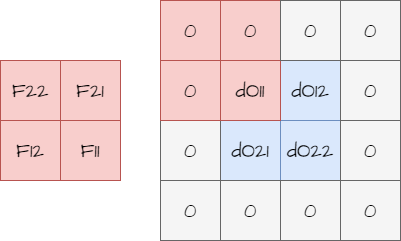

The diagram above was exported from draw.io. Its source (the exported page's mxGraphModel, read from the mxfile embedded in the PNG):
<mxGraphModel dx="1174" dy="629" grid="1" gridSize="10" guides="1" tooltips="1" connect="1" arrows="1" fold="1" page="1" pageScale="1" pageWidth="827" pageHeight="1169" math="0" shadow="0">
  <root>
    <mxCell id="0" />
    <mxCell id="1" parent="0" />
    <mxCell id="8" value="dO12" style="whiteSpace=wrap;html=1;hachureGap=4;fontFamily=Architects Daughter;fontSource=https%3A%2F%2Ffonts.googleapis.com%2Fcss%3Ffamily%3DArchitects%2BDaughter;fontSize=20;rounded=0;fillColor=#dae8fc;strokeColor=#6c8ebf;" parent="1" vertex="1">
      <mxGeometry x="400" y="450" width="60" height="60" as="geometry" />
    </mxCell>
    <mxCell id="12" value="dO21" style="whiteSpace=wrap;html=1;hachureGap=4;fontFamily=Architects Daughter;fontSource=https%3A%2F%2Ffonts.googleapis.com%2Fcss%3Ffamily%3DArchitects%2BDaughter;fontSize=20;rounded=0;fillColor=#dae8fc;strokeColor=#6c8ebf;" parent="1" vertex="1">
      <mxGeometry x="340" y="510" width="60" height="60" as="geometry" />
    </mxCell>
    <mxCell id="13" value="dO22" style="whiteSpace=wrap;html=1;hachureGap=4;fontFamily=Architects Daughter;fontSource=https%3A%2F%2Ffonts.googleapis.com%2Fcss%3Ffamily%3DArchitects%2BDaughter;fontSize=20;rounded=0;fillColor=#dae8fc;strokeColor=#6c8ebf;" parent="1" vertex="1">
      <mxGeometry x="400" y="510" width="60" height="60" as="geometry" />
    </mxCell>
    <mxCell id="19" value="&lt;p&gt;dO11&lt;/p&gt;" style="whiteSpace=wrap;html=1;hachureGap=4;fontFamily=Architects Daughter;fontSource=https%3A%2F%2Ffonts.googleapis.com%2Fcss%3Ffamily%3DArchitects%2BDaughter;fontSize=20;rounded=0;fillColor=#f8cecc;strokeColor=#b85450;" parent="1" vertex="1">
      <mxGeometry x="340" y="450" width="60" height="60" as="geometry" />
    </mxCell>
    <mxCell id="30" value="0" style="hachureGap=4;fontFamily=Architects Daughter;fontSource=https%3A%2F%2Ffonts.googleapis.com%2Fcss%3Ffamily%3DArchitects%2BDaughter;fontSize=20;rounded=0;fillColor=#f8cecc;strokeColor=#b85450;whiteSpace=wrap;html=1;" parent="1" vertex="1">
      <mxGeometry x="340" y="390" width="60" height="60" as="geometry" />
    </mxCell>
    <mxCell id="35" value="0" style="hachureGap=4;fontFamily=Architects Daughter;fontSource=https%3A%2F%2Ffonts.googleapis.com%2Fcss%3Ffamily%3DArchitects%2BDaughter;fontSize=20;rounded=0;fillColor=#f5f5f5;strokeColor=#666666;whiteSpace=wrap;html=1;" vertex="1" parent="1">
      <mxGeometry x="400" y="390" width="60" height="60" as="geometry" />
    </mxCell>
    <mxCell id="36" value="0" style="hachureGap=4;fontFamily=Architects Daughter;fontSource=https%3A%2F%2Ffonts.googleapis.com%2Fcss%3Ffamily%3DArchitects%2BDaughter;fontSize=20;rounded=0;fillColor=#f5f5f5;strokeColor=#666666;whiteSpace=wrap;html=1;" vertex="1" parent="1">
      <mxGeometry x="460" y="390" width="60" height="60" as="geometry" />
    </mxCell>
    <mxCell id="37" value="0" style="hachureGap=4;fontFamily=Architects Daughter;fontSource=https%3A%2F%2Ffonts.googleapis.com%2Fcss%3Ffamily%3DArchitects%2BDaughter;fontSize=20;rounded=0;fillColor=#f5f5f5;strokeColor=#666666;whiteSpace=wrap;html=1;" vertex="1" parent="1">
      <mxGeometry x="460" y="390" width="60" height="60" as="geometry" />
    </mxCell>
    <mxCell id="46" value="0" style="hachureGap=4;fontFamily=Architects Daughter;fontSource=https%3A%2F%2Ffonts.googleapis.com%2Fcss%3Ffamily%3DArchitects%2BDaughter;fontSize=20;rounded=0;fillColor=#f5f5f5;strokeColor=#666666;whiteSpace=wrap;html=1;" vertex="1" parent="1">
      <mxGeometry x="460" y="450" width="60" height="60" as="geometry" />
    </mxCell>
    <mxCell id="47" value="0" style="hachureGap=4;fontFamily=Architects Daughter;fontSource=https%3A%2F%2Ffonts.googleapis.com%2Fcss%3Ffamily%3DArchitects%2BDaughter;fontSize=20;rounded=0;fillColor=#f5f5f5;strokeColor=#666666;whiteSpace=wrap;html=1;" vertex="1" parent="1">
      <mxGeometry x="460" y="510" width="60" height="60" as="geometry" />
    </mxCell>
    <mxCell id="48" value="0" style="hachureGap=4;fontFamily=Architects Daughter;fontSource=https%3A%2F%2Ffonts.googleapis.com%2Fcss%3Ffamily%3DArchitects%2BDaughter;fontSize=20;rounded=0;fillColor=#f5f5f5;strokeColor=#666666;whiteSpace=wrap;html=1;" vertex="1" parent="1">
      <mxGeometry x="460" y="570" width="60" height="60" as="geometry" />
    </mxCell>
    <mxCell id="49" value="0" style="hachureGap=4;fontFamily=Architects Daughter;fontSource=https%3A%2F%2Ffonts.googleapis.com%2Fcss%3Ffamily%3DArchitects%2BDaughter;fontSize=20;rounded=0;fillColor=#f5f5f5;strokeColor=#666666;whiteSpace=wrap;html=1;" vertex="1" parent="1">
      <mxGeometry x="400" y="570" width="60" height="60" as="geometry" />
    </mxCell>
    <mxCell id="50" value="0" style="hachureGap=4;fontFamily=Architects Daughter;fontSource=https%3A%2F%2Ffonts.googleapis.com%2Fcss%3Ffamily%3DArchitects%2BDaughter;fontSize=20;rounded=0;fillColor=#f5f5f5;strokeColor=#666666;whiteSpace=wrap;html=1;" vertex="1" parent="1">
      <mxGeometry x="340" y="570" width="60" height="60" as="geometry" />
    </mxCell>
    <mxCell id="51" value="0" style="hachureGap=4;fontFamily=Architects Daughter;fontSource=https%3A%2F%2Ffonts.googleapis.com%2Fcss%3Ffamily%3DArchitects%2BDaughter;fontSize=20;rounded=0;fillColor=#f5f5f5;strokeColor=#666666;whiteSpace=wrap;html=1;" vertex="1" parent="1">
      <mxGeometry x="280" y="570" width="60" height="60" as="geometry" />
    </mxCell>
    <mxCell id="52" value="0" style="hachureGap=4;fontFamily=Architects Daughter;fontSource=https%3A%2F%2Ffonts.googleapis.com%2Fcss%3Ffamily%3DArchitects%2BDaughter;fontSize=20;rounded=0;fillColor=#f5f5f5;strokeColor=#666666;whiteSpace=wrap;html=1;" vertex="1" parent="1">
      <mxGeometry x="280" y="510" width="60" height="60" as="geometry" />
    </mxCell>
    <mxCell id="53" value="0" style="hachureGap=4;fontFamily=Architects Daughter;fontSource=https%3A%2F%2Ffonts.googleapis.com%2Fcss%3Ffamily%3DArchitects%2BDaughter;fontSize=20;rounded=0;fillColor=#f8cecc;strokeColor=#b85450;whiteSpace=wrap;html=1;" vertex="1" parent="1">
      <mxGeometry x="280" y="450" width="60" height="60" as="geometry" />
    </mxCell>
    <mxCell id="54" value="0" style="hachureGap=4;fontFamily=Architects Daughter;fontSource=https%3A%2F%2Ffonts.googleapis.com%2Fcss%3Ffamily%3DArchitects%2BDaughter;fontSize=20;rounded=0;fillColor=#f8cecc;strokeColor=#b85450;whiteSpace=wrap;html=1;" vertex="1" parent="1">
      <mxGeometry x="280" y="390" width="60" height="60" as="geometry" />
    </mxCell>
    <mxCell id="55" value="&lt;p&gt;F11&lt;/p&gt;" style="whiteSpace=wrap;html=1;hachureGap=4;fontFamily=Architects Daughter;fontSource=https%3A%2F%2Ffonts.googleapis.com%2Fcss%3Ffamily%3DArchitects%2BDaughter;fontSize=20;rounded=0;fillColor=#f8cecc;strokeColor=#b85450;" vertex="1" parent="1">
      <mxGeometry x="180" y="510" width="60" height="60" as="geometry" />
    </mxCell>
    <mxCell id="56" value="F21" style="hachureGap=4;fontFamily=Architects Daughter;fontSource=https%3A%2F%2Ffonts.googleapis.com%2Fcss%3Ffamily%3DArchitects%2BDaughter;fontSize=20;rounded=0;fillColor=#f8cecc;strokeColor=#b85450;whiteSpace=wrap;html=1;" vertex="1" parent="1">
      <mxGeometry x="180" y="450" width="60" height="60" as="geometry" />
    </mxCell>
    <mxCell id="57" value="F12" style="hachureGap=4;fontFamily=Architects Daughter;fontSource=https%3A%2F%2Ffonts.googleapis.com%2Fcss%3Ffamily%3DArchitects%2BDaughter;fontSize=20;rounded=0;fillColor=#f8cecc;strokeColor=#b85450;whiteSpace=wrap;html=1;" vertex="1" parent="1">
      <mxGeometry x="120" y="510" width="60" height="60" as="geometry" />
    </mxCell>
    <mxCell id="58" value="F22" style="hachureGap=4;fontFamily=Architects Daughter;fontSource=https%3A%2F%2Ffonts.googleapis.com%2Fcss%3Ffamily%3DArchitects%2BDaughter;fontSize=20;rounded=0;fillColor=#f8cecc;strokeColor=#b85450;whiteSpace=wrap;html=1;" vertex="1" parent="1">
      <mxGeometry x="120" y="450" width="60" height="60" as="geometry" />
    </mxCell>
  </root>
</mxGraphModel>